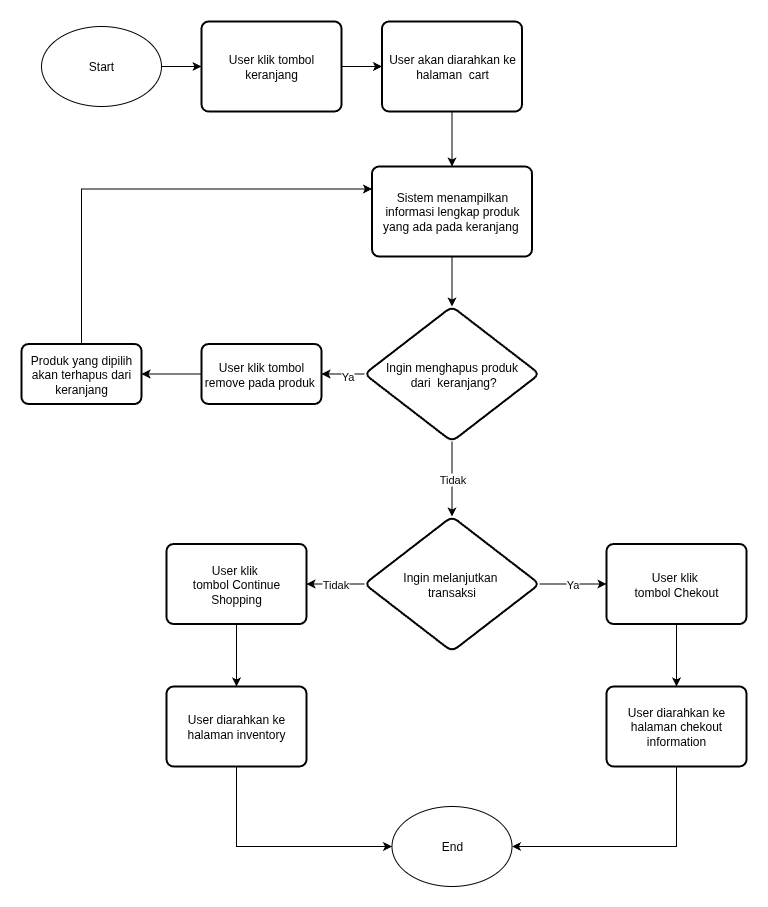

The diagram above was exported from draw.io. Its source (the exported page's mxGraphModel, read from the mxfile embedded in the PNG):
<mxGraphModel dx="1511" dy="977" grid="1" gridSize="10" guides="1" tooltips="1" connect="1" arrows="1" fold="1" page="1" pageScale="1" pageWidth="850" pageHeight="1100" math="0" shadow="0">
  <root>
    <mxCell id="0" />
    <mxCell id="1" parent="0" />
    <mxCell id="GlhFV6O4qfahtqyWv7YH-4" value="" style="edgeStyle=orthogonalEdgeStyle;rounded=0;orthogonalLoop=1;jettySize=auto;html=1;" edge="1" parent="1" source="yvjxeWmkof3fphPplbcT-1" target="GlhFV6O4qfahtqyWv7YH-1">
      <mxGeometry relative="1" as="geometry" />
    </mxCell>
    <mxCell id="yvjxeWmkof3fphPplbcT-1" value="Start" style="ellipse;whiteSpace=wrap;html=1;" vertex="1" parent="1">
      <mxGeometry x="100" y="80" width="120" height="80" as="geometry" />
    </mxCell>
    <mxCell id="GlhFV6O4qfahtqyWv7YH-5" value="" style="edgeStyle=orthogonalEdgeStyle;rounded=0;orthogonalLoop=1;jettySize=auto;html=1;" edge="1" parent="1" source="GlhFV6O4qfahtqyWv7YH-1" target="GlhFV6O4qfahtqyWv7YH-3">
      <mxGeometry relative="1" as="geometry" />
    </mxCell>
    <mxCell id="GlhFV6O4qfahtqyWv7YH-1" value="&lt;div&gt;User klik tombol keranjang&lt;/div&gt;" style="rounded=1;whiteSpace=wrap;html=1;absoluteArcSize=1;arcSize=14;strokeWidth=2;" vertex="1" parent="1">
      <mxGeometry x="260" y="75" width="140" height="90" as="geometry" />
    </mxCell>
    <mxCell id="WwjgCykkz-C_srYVAtTe-2" value="" style="edgeStyle=orthogonalEdgeStyle;rounded=0;orthogonalLoop=1;jettySize=auto;html=1;" edge="1" parent="1" source="GlhFV6O4qfahtqyWv7YH-2" target="WwjgCykkz-C_srYVAtTe-1">
      <mxGeometry relative="1" as="geometry" />
    </mxCell>
    <mxCell id="GlhFV6O4qfahtqyWv7YH-2" value="Sistem menampilkan informasi lengkap produk yang ada pada keranjang&amp;nbsp;" style="rounded=1;whiteSpace=wrap;html=1;absoluteArcSize=1;arcSize=14;strokeWidth=2;" vertex="1" parent="1">
      <mxGeometry x="430.5" y="220" width="160" height="90" as="geometry" />
    </mxCell>
    <mxCell id="GlhFV6O4qfahtqyWv7YH-6" value="" style="edgeStyle=orthogonalEdgeStyle;rounded=0;orthogonalLoop=1;jettySize=auto;html=1;" edge="1" parent="1" source="GlhFV6O4qfahtqyWv7YH-3" target="GlhFV6O4qfahtqyWv7YH-2">
      <mxGeometry relative="1" as="geometry" />
    </mxCell>
    <mxCell id="GlhFV6O4qfahtqyWv7YH-3" value="User akan diarahkan ke halaman&amp;nbsp; cart" style="rounded=1;whiteSpace=wrap;html=1;absoluteArcSize=1;arcSize=14;strokeWidth=2;" vertex="1" parent="1">
      <mxGeometry x="440.5" y="75" width="140" height="90" as="geometry" />
    </mxCell>
    <mxCell id="GlhFV6O4qfahtqyWv7YH-12" value="Ya" style="edgeStyle=orthogonalEdgeStyle;rounded=0;orthogonalLoop=1;jettySize=auto;html=1;" edge="1" parent="1" source="GlhFV6O4qfahtqyWv7YH-7" target="GlhFV6O4qfahtqyWv7YH-11">
      <mxGeometry relative="1" as="geometry" />
    </mxCell>
    <mxCell id="GlhFV6O4qfahtqyWv7YH-19" value="Tidak" style="edgeStyle=orthogonalEdgeStyle;rounded=0;orthogonalLoop=1;jettySize=auto;html=1;" edge="1" parent="1" source="GlhFV6O4qfahtqyWv7YH-7" target="GlhFV6O4qfahtqyWv7YH-13">
      <mxGeometry relative="1" as="geometry" />
    </mxCell>
    <mxCell id="GlhFV6O4qfahtqyWv7YH-7" value="Ingin melanjutkan&amp;nbsp;&lt;div&gt;transaksi&lt;/div&gt;" style="rhombus;whiteSpace=wrap;html=1;rounded=1;absoluteArcSize=1;arcSize=14;strokeWidth=2;" vertex="1" parent="1">
      <mxGeometry x="423" y="570" width="175" height="135" as="geometry" />
    </mxCell>
    <mxCell id="GlhFV6O4qfahtqyWv7YH-17" value="" style="edgeStyle=orthogonalEdgeStyle;rounded=0;orthogonalLoop=1;jettySize=auto;html=1;" edge="1" parent="1" source="GlhFV6O4qfahtqyWv7YH-11" target="GlhFV6O4qfahtqyWv7YH-15">
      <mxGeometry relative="1" as="geometry" />
    </mxCell>
    <mxCell id="GlhFV6O4qfahtqyWv7YH-11" value="User klik&amp;nbsp;&lt;div&gt;tombol&amp;nbsp;Chekout&lt;/div&gt;" style="rounded=1;whiteSpace=wrap;html=1;absoluteArcSize=1;arcSize=14;strokeWidth=2;" vertex="1" parent="1">
      <mxGeometry x="665" y="597.5" width="140" height="80" as="geometry" />
    </mxCell>
    <mxCell id="GlhFV6O4qfahtqyWv7YH-18" value="" style="edgeStyle=orthogonalEdgeStyle;rounded=0;orthogonalLoop=1;jettySize=auto;html=1;" edge="1" parent="1" source="GlhFV6O4qfahtqyWv7YH-13" target="GlhFV6O4qfahtqyWv7YH-14">
      <mxGeometry relative="1" as="geometry" />
    </mxCell>
    <mxCell id="GlhFV6O4qfahtqyWv7YH-13" value="User klik&amp;nbsp;&lt;div&gt;tombol&amp;nbsp;Continue Shopping&lt;/div&gt;" style="rounded=1;whiteSpace=wrap;html=1;absoluteArcSize=1;arcSize=14;strokeWidth=2;" vertex="1" parent="1">
      <mxGeometry x="225" y="597.5" width="140" height="80" as="geometry" />
    </mxCell>
    <mxCell id="GlhFV6O4qfahtqyWv7YH-23" style="edgeStyle=orthogonalEdgeStyle;rounded=0;orthogonalLoop=1;jettySize=auto;html=1;" edge="1" parent="1" source="GlhFV6O4qfahtqyWv7YH-14" target="GlhFV6O4qfahtqyWv7YH-22">
      <mxGeometry relative="1" as="geometry">
        <Array as="points">
          <mxPoint x="295" y="900" />
        </Array>
      </mxGeometry>
    </mxCell>
    <mxCell id="GlhFV6O4qfahtqyWv7YH-14" value="User diarahkan ke halaman inventory" style="rounded=1;whiteSpace=wrap;html=1;absoluteArcSize=1;arcSize=14;strokeWidth=2;" vertex="1" parent="1">
      <mxGeometry x="225" y="740" width="140" height="80" as="geometry" />
    </mxCell>
    <mxCell id="GlhFV6O4qfahtqyWv7YH-24" style="edgeStyle=orthogonalEdgeStyle;rounded=0;orthogonalLoop=1;jettySize=auto;html=1;" edge="1" parent="1" source="GlhFV6O4qfahtqyWv7YH-15" target="GlhFV6O4qfahtqyWv7YH-22">
      <mxGeometry relative="1" as="geometry">
        <Array as="points">
          <mxPoint x="735" y="900" />
        </Array>
      </mxGeometry>
    </mxCell>
    <mxCell id="GlhFV6O4qfahtqyWv7YH-15" value="User diarahkan ke halaman chekout information" style="rounded=1;whiteSpace=wrap;html=1;absoluteArcSize=1;arcSize=14;strokeWidth=2;" vertex="1" parent="1">
      <mxGeometry x="665" y="740" width="140" height="80" as="geometry" />
    </mxCell>
    <mxCell id="GlhFV6O4qfahtqyWv7YH-22" value="End" style="ellipse;whiteSpace=wrap;html=1;" vertex="1" parent="1">
      <mxGeometry x="450.5" y="860" width="120" height="80" as="geometry" />
    </mxCell>
    <mxCell id="WwjgCykkz-C_srYVAtTe-4" value="" style="edgeStyle=orthogonalEdgeStyle;rounded=0;orthogonalLoop=1;jettySize=auto;html=1;" edge="1" parent="1" source="WwjgCykkz-C_srYVAtTe-1" target="WwjgCykkz-C_srYVAtTe-3">
      <mxGeometry relative="1" as="geometry" />
    </mxCell>
    <mxCell id="WwjgCykkz-C_srYVAtTe-11" value="Ya" style="edgeLabel;html=1;align=center;verticalAlign=middle;resizable=0;points=[];" vertex="1" connectable="0" parent="WwjgCykkz-C_srYVAtTe-4">
      <mxGeometry x="-0.1636" y="2" relative="1" as="geometry">
        <mxPoint as="offset" />
      </mxGeometry>
    </mxCell>
    <mxCell id="WwjgCykkz-C_srYVAtTe-12" value="Tidak" style="edgeStyle=orthogonalEdgeStyle;rounded=0;orthogonalLoop=1;jettySize=auto;html=1;entryX=0.5;entryY=0;entryDx=0;entryDy=0;" edge="1" parent="1" source="WwjgCykkz-C_srYVAtTe-1" target="GlhFV6O4qfahtqyWv7YH-7">
      <mxGeometry relative="1" as="geometry" />
    </mxCell>
    <mxCell id="WwjgCykkz-C_srYVAtTe-1" value="Ingin menghapus produk&lt;div&gt;&amp;nbsp;dari&amp;nbsp; keranjang?&lt;/div&gt;" style="rhombus;whiteSpace=wrap;html=1;rounded=1;absoluteArcSize=1;arcSize=14;strokeWidth=2;" vertex="1" parent="1">
      <mxGeometry x="423" y="360" width="175" height="135" as="geometry" />
    </mxCell>
    <mxCell id="WwjgCykkz-C_srYVAtTe-10" value="" style="edgeStyle=orthogonalEdgeStyle;rounded=0;orthogonalLoop=1;jettySize=auto;html=1;" edge="1" parent="1" source="WwjgCykkz-C_srYVAtTe-3" target="WwjgCykkz-C_srYVAtTe-6">
      <mxGeometry relative="1" as="geometry" />
    </mxCell>
    <mxCell id="WwjgCykkz-C_srYVAtTe-3" value="User klik tombol remove pada produk&amp;nbsp;" style="whiteSpace=wrap;html=1;rounded=1;absoluteArcSize=1;arcSize=14;strokeWidth=2;" vertex="1" parent="1">
      <mxGeometry x="260" y="397.5" width="120" height="60" as="geometry" />
    </mxCell>
    <mxCell id="WwjgCykkz-C_srYVAtTe-9" style="edgeStyle=orthogonalEdgeStyle;rounded=0;orthogonalLoop=1;jettySize=auto;html=1;entryX=0;entryY=0.25;entryDx=0;entryDy=0;" edge="1" parent="1" source="WwjgCykkz-C_srYVAtTe-6" target="GlhFV6O4qfahtqyWv7YH-2">
      <mxGeometry relative="1" as="geometry">
        <Array as="points">
          <mxPoint x="140" y="243" />
        </Array>
      </mxGeometry>
    </mxCell>
    <mxCell id="WwjgCykkz-C_srYVAtTe-6" value="Produk yang dipilih akan terhapus dari keranjang" style="whiteSpace=wrap;html=1;rounded=1;absoluteArcSize=1;arcSize=14;strokeWidth=2;" vertex="1" parent="1">
      <mxGeometry x="80" y="397.5" width="120" height="60" as="geometry" />
    </mxCell>
  </root>
</mxGraphModel>